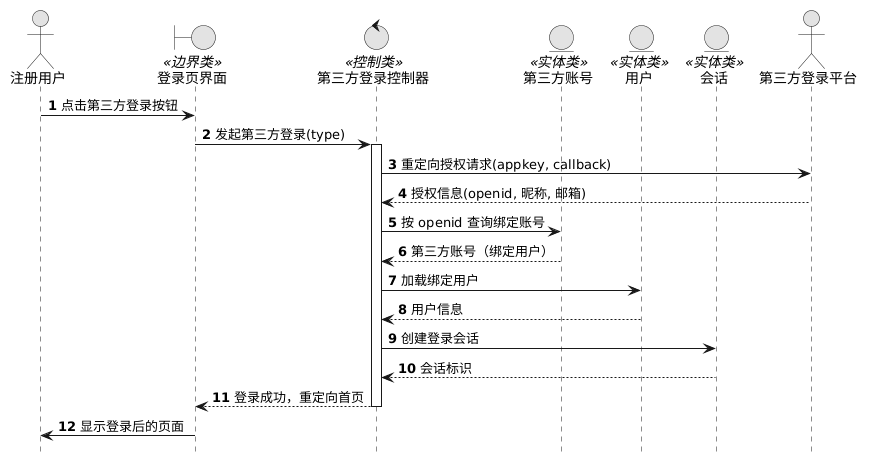

The diagram above was rendered by PlantUML. Its source (embedded in the PNG):
@startuml
skinparam monochrome true
skinparam shadowing false
hide footbox
autonumber

actor "注册用户" as User
boundary "登录页界面" as UI <<边界类>>
control "第三方登录控制器" as Ctrl <<控制类>>
entity "第三方账号" as EOAuth <<实体类>>
entity "用户" as EUser <<实体类>>
entity "会话" as ESession <<实体类>>
actor "第三方登录平台" as OAuth

User -> UI : 点击第三方登录按钮
UI -> Ctrl : 发起第三方登录(type)
activate Ctrl
Ctrl -> OAuth : 重定向授权请求(appkey, callback)
OAuth --> Ctrl : 授权信息(openid, 昵称, 邮箱)
Ctrl -> EOAuth : 按 openid 查询绑定账号
EOAuth --> Ctrl : 第三方账号（绑定用户）
Ctrl -> EUser : 加载绑定用户
EUser --> Ctrl : 用户信息
Ctrl -> ESession : 创建登录会话
ESession --> Ctrl : 会话标识
Ctrl --> UI : 登录成功，重定向首页
deactivate Ctrl
UI -> User : 显示登录后的页面
@enduml